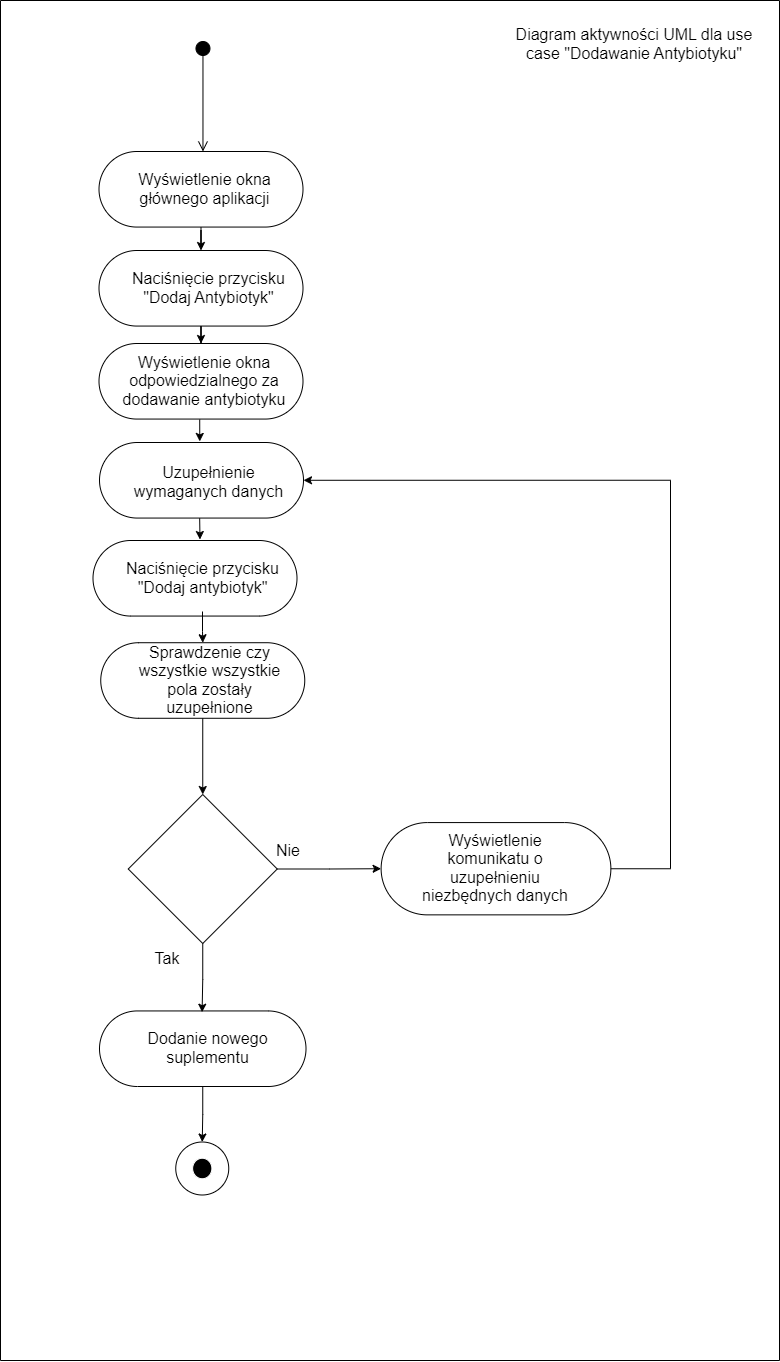

The diagram above was exported from draw.io. Its source (the exported page's mxGraphModel, read from the mxfile embedded in the PNG):
<mxGraphModel dx="3748" dy="2922" grid="1" gridSize="10" guides="1" tooltips="1" connect="1" arrows="1" fold="1" page="1" pageScale="1" pageWidth="827" pageHeight="1169" math="0" shadow="0">
  <root>
    <mxCell id="0" />
    <mxCell id="1" parent="0" />
    <mxCell id="otf5FMTbLyluiVU4I2jS-1" style="edgeStyle=orthogonalEdgeStyle;rounded=0;orthogonalLoop=1;jettySize=auto;html=1;" edge="1" parent="1" source="otf5FMTbLyluiVU4I2jS-2" target="otf5FMTbLyluiVU4I2jS-23">
      <mxGeometry relative="1" as="geometry" />
    </mxCell>
    <mxCell id="otf5FMTbLyluiVU4I2jS-2" value="" style="rounded=1;whiteSpace=wrap;html=1;fontSize=16;arcSize=50;" vertex="1" parent="1">
      <mxGeometry x="278.5" y="-89" width="204" height="75.56" as="geometry" />
    </mxCell>
    <mxCell id="otf5FMTbLyluiVU4I2jS-3" value="" style="html=1;verticalAlign=bottom;startArrow=circle;startFill=1;endArrow=open;startSize=6;endSize=8;edgeStyle=elbowEdgeStyle;elbow=vertical;curved=0;rounded=0;fontSize=12;" edge="1" parent="1">
      <mxGeometry width="80" relative="1" as="geometry">
        <mxPoint x="382.47" y="-200" as="sourcePoint" />
        <mxPoint x="382.47" y="-89" as="targetPoint" />
      </mxGeometry>
    </mxCell>
    <mxCell id="otf5FMTbLyluiVU4I2jS-4" value="&lt;p style=&quot;line-height:115%&quot; class=&quot;MsoNormal&quot;&gt;Wyświetlenie okna głównego aplikacji&lt;/p&gt;" style="text;html=1;strokeColor=none;fillColor=none;align=center;verticalAlign=middle;whiteSpace=wrap;rounded=0;fontSize=16;" vertex="1" parent="1">
      <mxGeometry x="304.5" y="-85" width="159" height="67" as="geometry" />
    </mxCell>
    <mxCell id="otf5FMTbLyluiVU4I2jS-5" value="" style="swimlane;startSize=0;" vertex="1" parent="1">
      <mxGeometry x="180" y="-240" width="779" height="1360" as="geometry" />
    </mxCell>
    <mxCell id="otf5FMTbLyluiVU4I2jS-6" value="&lt;p style=&quot;line-height:115%&quot; class=&quot;MsoNormal&quot;&gt;Diagram aktywności UML dla use case &quot;Dodawanie Antybiotyku&lt;span style=&quot;background-color: initial;&quot;&gt;&quot;&lt;/span&gt;&lt;/p&gt;" style="text;html=1;strokeColor=none;fillColor=none;align=center;verticalAlign=middle;whiteSpace=wrap;rounded=0;fontSize=16;" vertex="1" parent="otf5FMTbLyluiVU4I2jS-5">
      <mxGeometry x="510" y="10" width="248" height="67" as="geometry" />
    </mxCell>
    <mxCell id="otf5FMTbLyluiVU4I2jS-7" value="" style="rhombus;whiteSpace=wrap;html=1;fontSize=16;" vertex="1" parent="otf5FMTbLyluiVU4I2jS-5">
      <mxGeometry x="127.75" y="794" width="149" height="149" as="geometry" />
    </mxCell>
    <mxCell id="otf5FMTbLyluiVU4I2jS-8" value="" style="rounded=1;whiteSpace=wrap;html=1;fontSize=16;arcSize=50;" vertex="1" parent="otf5FMTbLyluiVU4I2jS-5">
      <mxGeometry x="99" y="1010.44" width="206.5" height="75.56" as="geometry" />
    </mxCell>
    <mxCell id="otf5FMTbLyluiVU4I2jS-9" value="&lt;p style=&quot;line-height:115%&quot; class=&quot;MsoNormal&quot;&gt;Dodanie nowego suplementu&lt;/p&gt;" style="text;html=1;strokeColor=none;fillColor=none;align=center;verticalAlign=middle;whiteSpace=wrap;rounded=0;fontSize=16;" vertex="1" parent="otf5FMTbLyluiVU4I2jS-5">
      <mxGeometry x="127.5" y="1014.44" width="159" height="67" as="geometry" />
    </mxCell>
    <mxCell id="otf5FMTbLyluiVU4I2jS-10" style="edgeStyle=orthogonalEdgeStyle;rounded=0;orthogonalLoop=1;jettySize=auto;html=1;entryX=0.466;entryY=-0.041;entryDx=0;entryDy=0;entryPerimeter=0;" edge="1" parent="otf5FMTbLyluiVU4I2jS-5" source="otf5FMTbLyluiVU4I2jS-7" target="otf5FMTbLyluiVU4I2jS-9">
      <mxGeometry relative="1" as="geometry" />
    </mxCell>
    <mxCell id="otf5FMTbLyluiVU4I2jS-11" value="Tak" style="text;html=1;strokeColor=none;fillColor=none;align=center;verticalAlign=middle;whiteSpace=wrap;rounded=0;fontSize=16;" vertex="1" parent="otf5FMTbLyluiVU4I2jS-5">
      <mxGeometry x="136.75" y="943" width="60" height="30" as="geometry" />
    </mxCell>
    <mxCell id="otf5FMTbLyluiVU4I2jS-12" value="" style="ellipse;whiteSpace=wrap;html=1;aspect=fixed;fontSize=16;" vertex="1" parent="otf5FMTbLyluiVU4I2jS-5">
      <mxGeometry x="175.25" y="1141.5" width="53" height="53" as="geometry" />
    </mxCell>
    <mxCell id="otf5FMTbLyluiVU4I2jS-13" style="edgeStyle=orthogonalEdgeStyle;rounded=0;orthogonalLoop=1;jettySize=auto;html=1;entryX=0.5;entryY=0;entryDx=0;entryDy=0;" edge="1" parent="otf5FMTbLyluiVU4I2jS-5" source="otf5FMTbLyluiVU4I2jS-8" target="otf5FMTbLyluiVU4I2jS-12">
      <mxGeometry relative="1" as="geometry" />
    </mxCell>
    <mxCell id="otf5FMTbLyluiVU4I2jS-14" value="" style="ellipse;html=1;shape=endState;fillColor=#000000;strokeColor=#FFFFFF;fontSize=16;" vertex="1" parent="otf5FMTbLyluiVU4I2jS-5">
      <mxGeometry x="188.1300000000001" y="1153.75" width="27.24" height="28.5" as="geometry" />
    </mxCell>
    <mxCell id="otf5FMTbLyluiVU4I2jS-15" value="" style="rounded=1;whiteSpace=wrap;html=1;fontSize=16;arcSize=50;" vertex="1" parent="otf5FMTbLyluiVU4I2jS-5">
      <mxGeometry x="380.62" y="822.0799999999999" width="229.75" height="92.28" as="geometry" />
    </mxCell>
    <mxCell id="otf5FMTbLyluiVU4I2jS-16" style="edgeStyle=orthogonalEdgeStyle;rounded=0;orthogonalLoop=1;jettySize=auto;html=1;entryX=0;entryY=0.5;entryDx=0;entryDy=0;" edge="1" parent="otf5FMTbLyluiVU4I2jS-5" source="otf5FMTbLyluiVU4I2jS-7" target="otf5FMTbLyluiVU4I2jS-15">
      <mxGeometry relative="1" as="geometry" />
    </mxCell>
    <mxCell id="otf5FMTbLyluiVU4I2jS-17" value="&lt;p style=&quot;line-height:115%&quot; class=&quot;MsoNormal&quot;&gt;Wyświetlenie komunikatu o uzupełnieniu niezbędnych danych&lt;/p&gt;" style="text;html=1;strokeColor=none;fillColor=none;align=center;verticalAlign=middle;whiteSpace=wrap;rounded=0;fontSize=16;" vertex="1" parent="otf5FMTbLyluiVU4I2jS-5">
      <mxGeometry x="408.37" y="834.72" width="174.25" height="67" as="geometry" />
    </mxCell>
    <mxCell id="otf5FMTbLyluiVU4I2jS-18" value="Nie" style="text;html=1;strokeColor=none;fillColor=none;align=center;verticalAlign=middle;whiteSpace=wrap;rounded=0;fontSize=16;" vertex="1" parent="otf5FMTbLyluiVU4I2jS-5">
      <mxGeometry x="258" y="834.72" width="60" height="30" as="geometry" />
    </mxCell>
    <mxCell id="otf5FMTbLyluiVU4I2jS-19" style="edgeStyle=orthogonalEdgeStyle;rounded=0;orthogonalLoop=1;jettySize=auto;html=1;entryX=0.5;entryY=0;entryDx=0;entryDy=0;" edge="1" parent="otf5FMTbLyluiVU4I2jS-5" source="otf5FMTbLyluiVU4I2jS-20" target="otf5FMTbLyluiVU4I2jS-7">
      <mxGeometry relative="1" as="geometry" />
    </mxCell>
    <mxCell id="otf5FMTbLyluiVU4I2jS-20" value="" style="rounded=1;whiteSpace=wrap;html=1;fontSize=16;arcSize=50;" vertex="1" parent="otf5FMTbLyluiVU4I2jS-5">
      <mxGeometry x="100.25" y="642.22" width="204" height="75.56" as="geometry" />
    </mxCell>
    <mxCell id="otf5FMTbLyluiVU4I2jS-21" value="&lt;p style=&quot;line-height:115%&quot; class=&quot;MsoNormal&quot;&gt;Sprawdzenie czy wszystkie wszystkie pola zostały uzupełnione&lt;/p&gt;" style="text;html=1;strokeColor=none;fillColor=none;align=center;verticalAlign=middle;whiteSpace=wrap;rounded=0;fontSize=16;" vertex="1" parent="otf5FMTbLyluiVU4I2jS-5">
      <mxGeometry x="130.25" y="646.22" width="159" height="67" as="geometry" />
    </mxCell>
    <mxCell id="otf5FMTbLyluiVU4I2jS-22" style="edgeStyle=orthogonalEdgeStyle;rounded=0;orthogonalLoop=1;jettySize=auto;html=1;" edge="1" parent="1" source="otf5FMTbLyluiVU4I2jS-23" target="otf5FMTbLyluiVU4I2jS-25">
      <mxGeometry relative="1" as="geometry" />
    </mxCell>
    <mxCell id="otf5FMTbLyluiVU4I2jS-23" value="" style="rounded=1;whiteSpace=wrap;html=1;fontSize=16;arcSize=50;" vertex="1" parent="1">
      <mxGeometry x="278.5" y="10" width="204" height="75.56" as="geometry" />
    </mxCell>
    <mxCell id="otf5FMTbLyluiVU4I2jS-24" value="&lt;p style=&quot;line-height:115%&quot; class=&quot;MsoNormal&quot;&gt;Naciśnięcie przycisku &quot;Dodaj Antybiotyk&quot;&lt;br&gt;&lt;/p&gt;" style="text;html=1;strokeColor=none;fillColor=none;align=center;verticalAlign=middle;whiteSpace=wrap;rounded=0;fontSize=16;" vertex="1" parent="1">
      <mxGeometry x="308.5" y="14" width="159" height="67" as="geometry" />
    </mxCell>
    <mxCell id="otf5FMTbLyluiVU4I2jS-25" value="" style="rounded=1;whiteSpace=wrap;html=1;fontSize=16;arcSize=50;" vertex="1" parent="1">
      <mxGeometry x="278.5" y="103" width="204" height="75.56" as="geometry" />
    </mxCell>
    <mxCell id="otf5FMTbLyluiVU4I2jS-26" value="&lt;p style=&quot;line-height:115%&quot; class=&quot;MsoNormal&quot;&gt;Wyświetlenie okna odpowiedzialnego za dodawanie antybiotyku&lt;/p&gt;" style="text;html=1;strokeColor=none;fillColor=none;align=center;verticalAlign=middle;whiteSpace=wrap;rounded=0;fontSize=16;" vertex="1" parent="1">
      <mxGeometry x="300" y="107" width="167.5" height="67" as="geometry" />
    </mxCell>
    <mxCell id="otf5FMTbLyluiVU4I2jS-27" value="" style="rounded=1;whiteSpace=wrap;html=1;fontSize=16;arcSize=50;" vertex="1" parent="1">
      <mxGeometry x="279" y="202" width="204" height="75.56" as="geometry" />
    </mxCell>
    <mxCell id="otf5FMTbLyluiVU4I2jS-28" value="&lt;p style=&quot;line-height:115%&quot; class=&quot;MsoNormal&quot;&gt;Uzupełnienie wymaganych danych&lt;/p&gt;" style="text;html=1;strokeColor=none;fillColor=none;align=center;verticalAlign=middle;whiteSpace=wrap;rounded=0;fontSize=16;" vertex="1" parent="1">
      <mxGeometry x="309" y="210" width="159" height="63" as="geometry" />
    </mxCell>
    <mxCell id="otf5FMTbLyluiVU4I2jS-29" value="" style="rounded=1;whiteSpace=wrap;html=1;fontSize=16;arcSize=50;" vertex="1" parent="1">
      <mxGeometry x="272.5" y="300" width="204" height="75.56" as="geometry" />
    </mxCell>
    <mxCell id="otf5FMTbLyluiVU4I2jS-30" style="edgeStyle=orthogonalEdgeStyle;rounded=0;orthogonalLoop=1;jettySize=auto;html=1;" edge="1" parent="1" source="otf5FMTbLyluiVU4I2jS-31" target="otf5FMTbLyluiVU4I2jS-20">
      <mxGeometry relative="1" as="geometry" />
    </mxCell>
    <mxCell id="otf5FMTbLyluiVU4I2jS-31" value="&lt;p style=&quot;line-height:115%&quot; class=&quot;MsoNormal&quot;&gt;Naciśnięcie przycisku &quot;Dodaj antybiotyk&quot;&lt;/p&gt;" style="text;html=1;strokeColor=none;fillColor=none;align=center;verticalAlign=middle;whiteSpace=wrap;rounded=0;fontSize=16;" vertex="1" parent="1">
      <mxGeometry x="302.5" y="304" width="159" height="67" as="geometry" />
    </mxCell>
    <mxCell id="otf5FMTbLyluiVU4I2jS-32" style="edgeStyle=orthogonalEdgeStyle;rounded=0;orthogonalLoop=1;jettySize=auto;html=1;entryX=0.467;entryY=-0.014;entryDx=0;entryDy=0;entryPerimeter=0;" edge="1" parent="1">
      <mxGeometry relative="1" as="geometry">
        <mxPoint x="379.21" y="179" as="sourcePoint" />
        <mxPoint x="379.26800000000003" y="200.94216000000006" as="targetPoint" />
      </mxGeometry>
    </mxCell>
    <mxCell id="otf5FMTbLyluiVU4I2jS-33" style="edgeStyle=orthogonalEdgeStyle;rounded=0;orthogonalLoop=1;jettySize=auto;html=1;exitX=0.491;exitY=1.003;exitDx=0;exitDy=0;exitPerimeter=0;entryX=0.495;entryY=-0.013;entryDx=0;entryDy=0;entryPerimeter=0;" edge="1" parent="1" source="otf5FMTbLyluiVU4I2jS-27">
      <mxGeometry relative="1" as="geometry">
        <mxPoint x="380" y="282" as="sourcePoint" />
        <mxPoint x="379.48" y="299.0177199999998" as="targetPoint" />
      </mxGeometry>
    </mxCell>
    <mxCell id="otf5FMTbLyluiVU4I2jS-34" style="edgeStyle=orthogonalEdgeStyle;rounded=0;orthogonalLoop=1;jettySize=auto;html=1;entryX=1;entryY=0.5;entryDx=0;entryDy=0;" edge="1" parent="1" source="otf5FMTbLyluiVU4I2jS-15" target="otf5FMTbLyluiVU4I2jS-27">
      <mxGeometry relative="1" as="geometry">
        <Array as="points">
          <mxPoint x="850" y="628" />
          <mxPoint x="850" y="240" />
        </Array>
      </mxGeometry>
    </mxCell>
  </root>
</mxGraphModel>